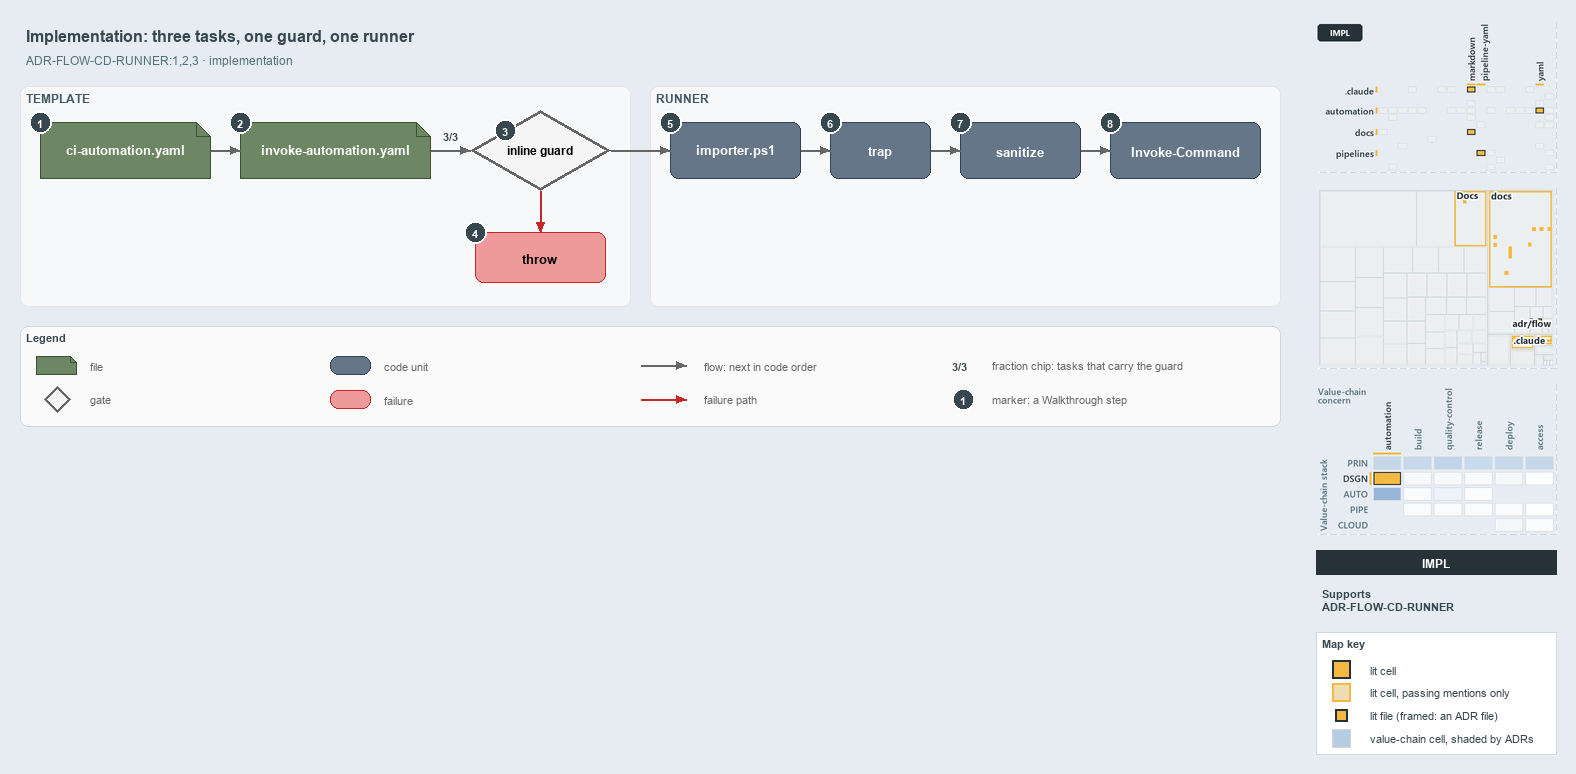

The diagram above was exported from draw.io. Its source (the exported page's mxGraphModel, read from the mxfile embedded in the PNG):
<mxGraphModel dx="1024" dy="768" grid="0" gridSize="10" guides="1" tooltips="1" connect="1" arrows="1" fold="1" page="1" pageScale="1" pageWidth="1572" pageHeight="600" background="#E6ECF2" math="0" shadow="0">
  <root>
    <mxCell id="0" />
    <mxCell id="1" parent="0" />
    <mxCell id="title" value="Implementation: three tasks, one guard, one runner" style="text;html=1;align=left;verticalAlign=middle;fontSize=16;fontStyle=1;fontColor=#37474F;" vertex="1" parent="1">
      <mxGeometry x="20" y="14" width="1260" height="30" as="geometry" />
    </mxCell>
    <mxCell id="subtitle" value="ADR-FLOW-CD-RUNNER:1,2,3 &amp;#183; implementation" style="text;html=1;align=left;verticalAlign=middle;fontSize=12;fontColor=#546E7A;" vertex="1" parent="1">
      <mxGeometry x="20" y="44" width="1240" height="20" as="geometry" />
    </mxCell>
    <mxCell id="band-template" value="TEMPLATE" style="rounded=1;html=1;arcSize=3;fillColor=#F6F8FA;strokeColor=#E1E4E8;verticalAlign=top;align=left;spacingLeft=8;fontStyle=1;fontSize=12;fontColor=#455A64;" vertex="1" parent="1">
      <mxGeometry x="20" y="80" width="610" height="220" as="geometry" />
    </mxCell>
    <mxCell id="band-runner" value="RUNNER" style="rounded=1;html=1;arcSize=3;fillColor=#F6F8FA;strokeColor=#E1E4E8;verticalAlign=top;align=left;spacingLeft=8;fontStyle=1;fontSize=12;fontColor=#455A64;" vertex="1" parent="1">
      <mxGeometry x="650" y="80" width="630" height="220" as="geometry" />
    </mxCell>
    <mxCell id="ci" value="&lt;b&gt;ci-automation.yaml&lt;/b&gt;" style="shape=note;size=14;whiteSpace=wrap;html=1;fillColor=#6d8764;strokeColor=#3a5431;fontSize=13;fontColor=#FFFFFF;" vertex="1" parent="1">
      <mxGeometry x="40" y="116" width="170" height="56" as="geometry" />
    </mxCell>
    <mxCell id="template" value="&lt;b&gt;invoke-automation.yaml&lt;/b&gt;" style="shape=note;size=14;whiteSpace=wrap;html=1;fillColor=#6d8764;strokeColor=#3a5431;fontSize=13;fontColor=#FFFFFF;" vertex="1" parent="1">
      <mxGeometry x="240" y="116" width="190" height="56" as="geometry" />
    </mxCell>
    <mxCell id="guard" value="&lt;b&gt;inline guard&lt;/b&gt;" style="rhombus;whiteSpace=wrap;html=1;fillColor=#f5f5f5;strokeColor=#666666;strokeWidth=3;fontSize=12;" vertex="1" parent="1">
      <mxGeometry x="470" y="104" width="140" height="80" as="geometry" />
    </mxCell>
    <mxCell id="throw" value="&lt;b&gt;throw&lt;/b&gt;" style="rounded=1;whiteSpace=wrap;html=1;arcSize=20;fillColor=#EF9A9A;strokeColor=#C62828;fontSize=13;" vertex="1" parent="1">
      <mxGeometry x="475" y="226" width="130" height="50" as="geometry" />
    </mxCell>
    <mxCell id="importer" value="&lt;b&gt;importer.ps1&lt;/b&gt;" style="rounded=1;whiteSpace=wrap;html=1;arcSize=20;fillColor=#647687;strokeColor=#314354;fontSize=13;fontColor=#FFFFFF;" vertex="1" parent="1">
      <mxGeometry x="670" y="116" width="130" height="56" as="geometry" />
    </mxCell>
    <mxCell id="trap" value="&lt;b&gt;trap&lt;/b&gt;" style="rounded=1;whiteSpace=wrap;html=1;arcSize=20;fillColor=#647687;strokeColor=#314354;fontSize=13;fontColor=#FFFFFF;" vertex="1" parent="1">
      <mxGeometry x="830" y="116" width="100" height="56" as="geometry" />
    </mxCell>
    <mxCell id="sanitize" value="&lt;b&gt;sanitize&lt;/b&gt;" style="rounded=1;whiteSpace=wrap;html=1;arcSize=20;fillColor=#647687;strokeColor=#314354;fontSize=13;fontColor=#FFFFFF;" vertex="1" parent="1">
      <mxGeometry x="960" y="116" width="120" height="56" as="geometry" />
    </mxCell>
    <mxCell id="invoke" value="&lt;b&gt;Invoke-Command&lt;/b&gt;" style="rounded=1;whiteSpace=wrap;html=1;arcSize=20;fillColor=#647687;strokeColor=#314354;fontSize=13;fontColor=#FFFFFF;" vertex="1" parent="1">
      <mxGeometry x="1110" y="116" width="150" height="56" as="geometry" />
    </mxCell>
    <mxCell id="p-edge-ci-template-a" value="" style="text;html=1;strokeColor=none;fillColor=none;" vertex="1" parent="1">
      <mxGeometry x="210" y="144" width="1" height="1" as="geometry" />
    </mxCell>
    <mxCell id="p-edge-ci-template-b" value="" style="text;html=1;strokeColor=none;fillColor=none;" vertex="1" parent="1">
      <mxGeometry x="240" y="144" width="1" height="1" as="geometry" />
    </mxCell>
    <mxCell id="edge-ci-template" value="" style="edgeStyle=orthogonalEdgeStyle;rounded=1;html=1;fontSize=10;endArrow=block;strokeColor=#666666;" edge="1" parent="1" source="p-edge-ci-template-a" target="p-edge-ci-template-b">
      <mxGeometry relative="1" as="geometry" />
    </mxCell>
    <mxCell id="p-edge-template-guard-a" value="" style="text;html=1;strokeColor=none;fillColor=none;" vertex="1" parent="1">
      <mxGeometry x="430" y="144" width="1" height="1" as="geometry" />
    </mxCell>
    <mxCell id="p-edge-template-guard-b" value="" style="text;html=1;strokeColor=none;fillColor=none;" vertex="1" parent="1">
      <mxGeometry x="470" y="144" width="1" height="1" as="geometry" />
    </mxCell>
    <mxCell id="edge-template-guard" value="" style="edgeStyle=orthogonalEdgeStyle;rounded=1;html=1;fontSize=10;endArrow=block;strokeColor=#666666;" edge="1" parent="1" source="p-edge-template-guard-a" target="p-edge-template-guard-b">
      <mxGeometry relative="1" as="geometry" />
    </mxCell>
    <mxCell id="frac-template-guard" value="&lt;b&gt;3/3&lt;/b&gt;" style="text;html=1;align=center;verticalAlign=middle;fontSize=11;fontColor=#37474F;fillColor=#FFFFFF;strokeColor=none;" vertex="1" parent="1">
      <mxGeometry x="435" y="120" width="30" height="18" as="geometry" />
    </mxCell>
    <mxCell id="p-edge-guard-throw-a" value="" style="text;html=1;strokeColor=none;fillColor=none;" vertex="1" parent="1">
      <mxGeometry x="540" y="184" width="1" height="1" as="geometry" />
    </mxCell>
    <mxCell id="p-edge-guard-throw-b" value="" style="text;html=1;strokeColor=none;fillColor=none;" vertex="1" parent="1">
      <mxGeometry x="540" y="226" width="1" height="1" as="geometry" />
    </mxCell>
    <mxCell id="edge-guard-throw" value="" style="edgeStyle=orthogonalEdgeStyle;rounded=1;html=1;fontSize=10;endArrow=block;strokeColor=#C62828;" edge="1" parent="1" source="p-edge-guard-throw-a" target="p-edge-guard-throw-b">
      <mxGeometry relative="1" as="geometry" />
    </mxCell>
    <mxCell id="p-edge-guard-importer-a" value="" style="text;html=1;strokeColor=none;fillColor=none;" vertex="1" parent="1">
      <mxGeometry x="610" y="144" width="1" height="1" as="geometry" />
    </mxCell>
    <mxCell id="p-edge-guard-importer-b" value="" style="text;html=1;strokeColor=none;fillColor=none;" vertex="1" parent="1">
      <mxGeometry x="670" y="144" width="1" height="1" as="geometry" />
    </mxCell>
    <mxCell id="edge-guard-importer" value="" style="edgeStyle=orthogonalEdgeStyle;rounded=1;html=1;fontSize=10;endArrow=block;strokeColor=#666666;" edge="1" parent="1" source="p-edge-guard-importer-a" target="p-edge-guard-importer-b">
      <mxGeometry relative="1" as="geometry" />
    </mxCell>
    <mxCell id="p-edge-importer-trap-a" value="" style="text;html=1;strokeColor=none;fillColor=none;" vertex="1" parent="1">
      <mxGeometry x="800" y="144" width="1" height="1" as="geometry" />
    </mxCell>
    <mxCell id="p-edge-importer-trap-b" value="" style="text;html=1;strokeColor=none;fillColor=none;" vertex="1" parent="1">
      <mxGeometry x="830" y="144" width="1" height="1" as="geometry" />
    </mxCell>
    <mxCell id="edge-importer-trap" value="" style="edgeStyle=orthogonalEdgeStyle;rounded=1;html=1;fontSize=10;endArrow=block;strokeColor=#666666;" edge="1" parent="1" source="p-edge-importer-trap-a" target="p-edge-importer-trap-b">
      <mxGeometry relative="1" as="geometry" />
    </mxCell>
    <mxCell id="p-edge-trap-sanitize-a" value="" style="text;html=1;strokeColor=none;fillColor=none;" vertex="1" parent="1">
      <mxGeometry x="930" y="144" width="1" height="1" as="geometry" />
    </mxCell>
    <mxCell id="p-edge-trap-sanitize-b" value="" style="text;html=1;strokeColor=none;fillColor=none;" vertex="1" parent="1">
      <mxGeometry x="960" y="144" width="1" height="1" as="geometry" />
    </mxCell>
    <mxCell id="edge-trap-sanitize" value="" style="edgeStyle=orthogonalEdgeStyle;rounded=1;html=1;fontSize=10;endArrow=block;strokeColor=#666666;" edge="1" parent="1" source="p-edge-trap-sanitize-a" target="p-edge-trap-sanitize-b">
      <mxGeometry relative="1" as="geometry" />
    </mxCell>
    <mxCell id="p-edge-sanitize-invoke-a" value="" style="text;html=1;strokeColor=none;fillColor=none;" vertex="1" parent="1">
      <mxGeometry x="1080" y="144" width="1" height="1" as="geometry" />
    </mxCell>
    <mxCell id="p-edge-sanitize-invoke-b" value="" style="text;html=1;strokeColor=none;fillColor=none;" vertex="1" parent="1">
      <mxGeometry x="1110" y="144" width="1" height="1" as="geometry" />
    </mxCell>
    <mxCell id="edge-sanitize-invoke" value="" style="edgeStyle=orthogonalEdgeStyle;rounded=1;html=1;fontSize=10;endArrow=block;strokeColor=#666666;" edge="1" parent="1" source="p-edge-sanitize-invoke-a" target="p-edge-sanitize-invoke-b">
      <mxGeometry relative="1" as="geometry" />
    </mxCell>
    <mxCell id="mark-1" value="1" style="ellipse;html=1;fillColor=#37474F;strokeColor=#FFFFFF;strokeWidth=2;fontColor=#FFFFFF;fontStyle=1;fontSize=11;" vertex="1" parent="1">
      <mxGeometry x="29" y="105" width="22" height="22" as="geometry" />
    </mxCell>
    <mxCell id="mark-2" value="2" style="ellipse;html=1;fillColor=#37474F;strokeColor=#FFFFFF;strokeWidth=2;fontColor=#FFFFFF;fontStyle=1;fontSize=11;" vertex="1" parent="1">
      <mxGeometry x="229" y="105" width="22" height="22" as="geometry" />
    </mxCell>
    <mxCell id="mark-3" value="3" style="ellipse;html=1;fillColor=#37474F;strokeColor=#FFFFFF;strokeWidth=2;fontColor=#FFFFFF;fontStyle=1;fontSize=11;" vertex="1" parent="1">
      <mxGeometry x="494" y="113" width="22" height="22" as="geometry" />
    </mxCell>
    <mxCell id="mark-4" value="4" style="ellipse;html=1;fillColor=#37474F;strokeColor=#FFFFFF;strokeWidth=2;fontColor=#FFFFFF;fontStyle=1;fontSize=11;" vertex="1" parent="1">
      <mxGeometry x="464" y="215" width="22" height="22" as="geometry" />
    </mxCell>
    <mxCell id="mark-5" value="5" style="ellipse;html=1;fillColor=#37474F;strokeColor=#FFFFFF;strokeWidth=2;fontColor=#FFFFFF;fontStyle=1;fontSize=11;" vertex="1" parent="1">
      <mxGeometry x="659" y="105" width="22" height="22" as="geometry" />
    </mxCell>
    <mxCell id="mark-6" value="6" style="ellipse;html=1;fillColor=#37474F;strokeColor=#FFFFFF;strokeWidth=2;fontColor=#FFFFFF;fontStyle=1;fontSize=11;" vertex="1" parent="1">
      <mxGeometry x="819" y="105" width="22" height="22" as="geometry" />
    </mxCell>
    <mxCell id="mark-7" value="7" style="ellipse;html=1;fillColor=#37474F;strokeColor=#FFFFFF;strokeWidth=2;fontColor=#FFFFFF;fontStyle=1;fontSize=11;" vertex="1" parent="1">
      <mxGeometry x="949" y="105" width="22" height="22" as="geometry" />
    </mxCell>
    <mxCell id="mark-8" value="8" style="ellipse;html=1;fillColor=#37474F;strokeColor=#FFFFFF;strokeWidth=2;fontColor=#FFFFFF;fontStyle=1;fontSize=11;" vertex="1" parent="1">
      <mxGeometry x="1099" y="105" width="22" height="22" as="geometry" />
    </mxCell>
    <mxCell id="legend" value="&lt;b&gt;Legend&lt;/b&gt;" style="rounded=1;whiteSpace=wrap;html=1;arcSize=6;fillColor=#FAFAFA;strokeColor=#CFD8DC;align=left;verticalAlign=top;spacing=8;fontSize=11;fontColor=#37474F;" vertex="1" parent="1">
      <mxGeometry x="20" y="320" width="1260" height="100" as="geometry" />
    </mxCell>
    <mxCell id="legend-0" value="" style="shape=note;size=6;whiteSpace=wrap;html=1;fillColor=#6d8764;strokeColor=#3a5431;fontColor=#FFFFFF;" vertex="1" parent="1">
      <mxGeometry x="36" y="350" width="40" height="18" as="geometry" />
    </mxCell>
    <mxCell id="legend-0-text" value="file" style="text;html=1;align=left;verticalAlign=middle;fontSize=11;fontColor=#666666;" vertex="1" parent="1">
      <mxGeometry x="84" y="349" width="300" height="20" as="geometry" />
    </mxCell>
    <mxCell id="legend-1" value="" style="rhombus;whiteSpace=wrap;html=1;fillColor=#f5f5f5;strokeColor=#666666;strokeWidth=3;" vertex="1" parent="1">
      <mxGeometry x="44" y="380" width="26" height="26" as="geometry" />
    </mxCell>
    <mxCell id="legend-1-text" value="gate" style="text;html=1;align=left;verticalAlign=middle;fontSize=11;fontColor=#666666;" vertex="1" parent="1">
      <mxGeometry x="84" y="383" width="300" height="20" as="geometry" />
    </mxCell>
    <mxCell id="legend-2" value="" style="rounded=1;whiteSpace=wrap;html=1;arcSize=20;fillColor=#647687;strokeColor=#314354;fontColor=#FFFFFF;" vertex="1" parent="1">
      <mxGeometry x="330" y="350" width="40" height="18" as="geometry" />
    </mxCell>
    <mxCell id="legend-2-text" value="code unit" style="text;html=1;align=left;verticalAlign=middle;fontSize=11;fontColor=#666666;" vertex="1" parent="1">
      <mxGeometry x="378" y="349" width="300" height="20" as="geometry" />
    </mxCell>
    <mxCell id="legend-3" value="" style="rounded=1;whiteSpace=wrap;html=1;arcSize=20;fillColor=#EF9A9A;strokeColor=#C62828;" vertex="1" parent="1">
      <mxGeometry x="330" y="384" width="40" height="18" as="geometry" />
    </mxCell>
    <mxCell id="legend-3-text" value="failure" style="text;html=1;align=left;verticalAlign=middle;fontSize=11;fontColor=#666666;" vertex="1" parent="1">
      <mxGeometry x="378" y="383" width="300" height="20" as="geometry" />
    </mxCell>
    <mxCell id="p-legend-4-a" value="" style="text;html=1;strokeColor=none;fillColor=none;" vertex="1" parent="1">
      <mxGeometry x="640" y="359" width="1" height="1" as="geometry" />
    </mxCell>
    <mxCell id="p-legend-4-b" value="" style="text;html=1;strokeColor=none;fillColor=none;" vertex="1" parent="1">
      <mxGeometry x="686" y="359" width="1" height="1" as="geometry" />
    </mxCell>
    <mxCell id="legend-4" value="" style="edgeStyle=orthogonalEdgeStyle;rounded=1;html=1;fontSize=10;endArrow=block;strokeColor=#666666;" edge="1" parent="1" source="p-legend-4-a" target="p-legend-4-b">
      <mxGeometry relative="1" as="geometry" />
    </mxCell>
    <mxCell id="legend-4-text" value="flow: next in code order" style="text;html=1;align=left;verticalAlign=middle;fontSize=11;fontColor=#666666;" vertex="1" parent="1">
      <mxGeometry x="698" y="349" width="300" height="20" as="geometry" />
    </mxCell>
    <mxCell id="p-legend-5-a" value="" style="text;html=1;strokeColor=none;fillColor=none;" vertex="1" parent="1">
      <mxGeometry x="640" y="393" width="1" height="1" as="geometry" />
    </mxCell>
    <mxCell id="p-legend-5-b" value="" style="text;html=1;strokeColor=none;fillColor=none;" vertex="1" parent="1">
      <mxGeometry x="686" y="393" width="1" height="1" as="geometry" />
    </mxCell>
    <mxCell id="legend-5" value="" style="edgeStyle=orthogonalEdgeStyle;rounded=1;html=1;fontSize=10;endArrow=block;strokeColor=#C62828;" edge="1" parent="1" source="p-legend-5-a" target="p-legend-5-b">
      <mxGeometry relative="1" as="geometry" />
    </mxCell>
    <mxCell id="legend-5-text" value="failure path" style="text;html=1;align=left;verticalAlign=middle;fontSize=11;fontColor=#666666;" vertex="1" parent="1">
      <mxGeometry x="698" y="383" width="300" height="20" as="geometry" />
    </mxCell>
    <mxCell id="legend-6" value="&lt;b&gt;3/3&lt;/b&gt;" style="text;html=1;align=center;verticalAlign=middle;fontSize=11;fontColor=#37474F;fillColor=#FFFFFF;strokeColor=none;" vertex="1" parent="1">
      <mxGeometry x="944" y="350" width="30" height="18" as="geometry" />
    </mxCell>
    <mxCell id="legend-6-text" value="fraction chip: tasks that carry the guard" style="text;html=1;align=left;verticalAlign=middle;fontSize=11;fontColor=#666666;" vertex="1" parent="1">
      <mxGeometry x="986" y="349" width="320" height="20" as="geometry" />
    </mxCell>
    <mxCell id="legend-7" value="1" style="ellipse;html=1;fillColor=#37474F;strokeColor=#FFFFFF;strokeWidth=2;fontColor=#FFFFFF;fontStyle=1;fontSize=11;" vertex="1" parent="1">
      <mxGeometry x="952" y="382" width="22" height="22" as="geometry" />
    </mxCell>
    <mxCell id="legend-7-text" value="marker: a Walkthrough step" style="text;html=1;align=left;verticalAlign=middle;fontSize=11;fontColor=#666666;" vertex="1" parent="1">
      <mxGeometry x="986" y="383" width="320" height="20" as="geometry" />
    </mxCell>
    <mxCell id="minimap-grid" value="" style="shape=image;html=1;imageAspect=0;aspect=fixed;verticalLabelPosition=bottom;strokeColor=#CFD8DC;dashed=1;fillColor=#FAFAFA;image=data:image/png,(base64 omitted: 13836 chars);" vertex="1" parent="1">
      <mxGeometry x="1316" y="16" width="240" height="150" as="geometry" />
    </mxCell>
    <mxCell id="minimap-tree" value="" style="shape=image;html=1;imageAspect=0;aspect=fixed;verticalLabelPosition=bottom;strokeColor=#CFD8DC;dashed=1;fillColor=#FAFAFA;image=data:image/png,(base64 omitted: 11676 chars);" vertex="1" parent="1">
      <mxGeometry x="1316" y="182" width="240" height="180" as="geometry" />
    </mxCell>
    <mxCell id="minimap-chain" value="" style="shape=image;html=1;imageAspect=0;aspect=fixed;verticalLabelPosition=bottom;strokeColor=#CFD8DC;dashed=1;fillColor=#FAFAFA;image=data:image/png,(base64 omitted: 22956 chars);" vertex="1" parent="1">
      <mxGeometry x="1316" y="378" width="240" height="150" as="geometry" />
    </mxCell>
    <mxCell id="lens-badge" value="IMPL" style="rounded=0;whiteSpace=wrap;html=1;align=center;verticalAlign=middle;fontSize=12;fontStyle=1;fontColor=#FFFFFF;fillColor=#263238;strokeColor=none;" vertex="1" parent="1">
      <mxGeometry x="1316" y="544" width="240" height="24" as="geometry" />
    </mxCell>
    <mxCell id="supports" value="&lt;b&gt;Supports&lt;/b&gt;&lt;br&gt;ADR-FLOW-CD-RUNNER" style="text;html=1;whiteSpace=wrap;align=left;verticalAlign=top;fontSize=11;fontColor=#37474F;" vertex="1" parent="1">
      <mxGeometry x="1316" y="576" width="240" height="38" as="geometry" />
    </mxCell>
    <mxCell id="mapkey" value="&lt;b&gt;Map key&lt;/b&gt;" style="rounded=0;whiteSpace=wrap;html=1;align=left;verticalAlign=top;fontSize=11;fontColor=#37474F;fillColor=#FFFFFF;strokeColor=#CFD8DC;spacingLeft=8;spacingTop=2;" vertex="1" parent="1">
      <mxGeometry x="1316" y="626" width="240" height="122" as="geometry" />
    </mxCell>
    <mxCell id="mapkey-lit" value="" style="rounded=0;html=1;fillColor=#F4B942;strokeColor=#263238;strokeWidth=2;" vertex="1" parent="1">
      <mxGeometry x="1332.0" y="654.0" width="18" height="18" as="geometry" />
    </mxCell>
    <mxCell id="mapkey-lit-text" value="lit cell" style="text;html=1;align=left;verticalAlign=middle;fontSize=11;fontColor=#37474F;" vertex="1" parent="1">
      <mxGeometry x="1364" y="653" width="184" height="20" as="geometry" />
    </mxCell>
    <mxCell id="mapkey-touched" value="" style="rounded=0;html=1;fillColor=#EFDCB4;strokeColor=#F4B942;strokeWidth=2;" vertex="1" parent="1">
      <mxGeometry x="1332.0" y="677.0" width="18" height="18" as="geometry" />
    </mxCell>
    <mxCell id="mapkey-touched-text" value="lit cell, passing mentions only" style="text;html=1;align=left;verticalAlign=middle;fontSize=11;fontColor=#37474F;" vertex="1" parent="1">
      <mxGeometry x="1364" y="676" width="184" height="20" as="geometry" />
    </mxCell>
    <mxCell id="mapkey-file" value="" style="rounded=0;html=1;fillColor=#F4B942;strokeColor=#263238;strokeWidth=2;" vertex="1" parent="1">
      <mxGeometry x="1335.0" y="703.0" width="12" height="12" as="geometry" />
    </mxCell>
    <mxCell id="mapkey-file-text" value="lit file (framed: an ADR file)" style="text;html=1;align=left;verticalAlign=middle;fontSize=11;fontColor=#37474F;" vertex="1" parent="1">
      <mxGeometry x="1364" y="699" width="184" height="20" as="geometry" />
    </mxCell>
    <mxCell id="mapkey-shade" value="" style="rounded=0;html=1;fillColor=#B5CCE3;strokeColor=#CFD8DC;" vertex="1" parent="1">
      <mxGeometry x="1332.0" y="723.0" width="18" height="18" as="geometry" />
    </mxCell>
    <mxCell id="mapkey-shade-text" value="value-chain cell, shaded by ADRs" style="text;html=1;align=left;verticalAlign=middle;fontSize=11;fontColor=#37474F;" vertex="1" parent="1">
      <mxGeometry x="1364" y="722" width="184" height="20" as="geometry" />
    </mxCell>
  </root>
</mxGraphModel>